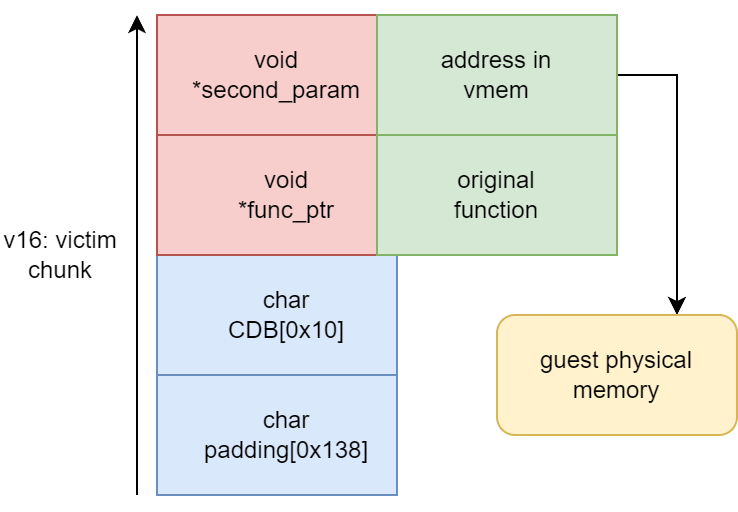

The diagram above was exported from draw.io. Its source (the exported page's mxGraphModel, read from the mxfile embedded in the PNG):
<mxGraphModel dx="1434" dy="796" grid="1" gridSize="10" guides="1" tooltips="1" connect="1" arrows="1" fold="1" page="1" pageScale="1" pageWidth="850" pageHeight="1100" math="0" shadow="0">
  <root>
    <mxCell id="0" />
    <mxCell id="1" parent="0" />
    <mxCell id="dacXHsGcDBCZsLgJCUws-2" value="" style="rounded=0;whiteSpace=wrap;html=1;fillColor=#dae8fc;strokeColor=#6c8ebf;" vertex="1" parent="1">
      <mxGeometry x="360" y="380" width="120" height="60" as="geometry" />
    </mxCell>
    <mxCell id="dacXHsGcDBCZsLgJCUws-3" value="" style="rounded=0;whiteSpace=wrap;html=1;fillColor=#dae8fc;strokeColor=#6c8ebf;" vertex="1" parent="1">
      <mxGeometry x="360" y="440" width="120" height="60" as="geometry" />
    </mxCell>
    <mxCell id="dacXHsGcDBCZsLgJCUws-4" value="" style="rounded=0;whiteSpace=wrap;html=1;fillColor=#f8cecc;strokeColor=#b85450;" vertex="1" parent="1">
      <mxGeometry x="360" y="320" width="120" height="60" as="geometry" />
    </mxCell>
    <mxCell id="dacXHsGcDBCZsLgJCUws-5" value="v16: victim chunk" style="text;html=1;strokeColor=none;fillColor=none;align=center;verticalAlign=middle;whiteSpace=wrap;rounded=0;" vertex="1" parent="1">
      <mxGeometry x="282" y="365" width="60" height="30" as="geometry" />
    </mxCell>
    <mxCell id="dacXHsGcDBCZsLgJCUws-6" value="" style="endArrow=classic;html=1;rounded=0;" edge="1" parent="1">
      <mxGeometry width="50" height="50" relative="1" as="geometry">
        <mxPoint x="350" y="500" as="sourcePoint" />
        <mxPoint x="350" y="260" as="targetPoint" />
      </mxGeometry>
    </mxCell>
    <mxCell id="dacXHsGcDBCZsLgJCUws-7" value="" style="rounded=0;whiteSpace=wrap;html=1;fillColor=#f8cecc;strokeColor=#b85450;" vertex="1" parent="1">
      <mxGeometry x="360" y="260" width="120" height="60" as="geometry" />
    </mxCell>
    <mxCell id="dacXHsGcDBCZsLgJCUws-8" value="char CDB[0x10]" style="text;html=1;strokeColor=none;fillColor=none;align=center;verticalAlign=middle;whiteSpace=wrap;rounded=0;" vertex="1" parent="1">
      <mxGeometry x="395" y="395" width="60" height="30" as="geometry" />
    </mxCell>
    <mxCell id="dacXHsGcDBCZsLgJCUws-9" value="char padding[0x138]" style="text;html=1;strokeColor=none;fillColor=none;align=center;verticalAlign=middle;whiteSpace=wrap;rounded=0;" vertex="1" parent="1">
      <mxGeometry x="395" y="455" width="60" height="30" as="geometry" />
    </mxCell>
    <mxCell id="dacXHsGcDBCZsLgJCUws-10" value="void *func_ptr" style="text;html=1;strokeColor=none;fillColor=none;align=center;verticalAlign=middle;whiteSpace=wrap;rounded=0;" vertex="1" parent="1">
      <mxGeometry x="395" y="335" width="60" height="30" as="geometry" />
    </mxCell>
    <mxCell id="dacXHsGcDBCZsLgJCUws-12" value="void *second_param" style="text;html=1;strokeColor=none;fillColor=none;align=center;verticalAlign=middle;whiteSpace=wrap;rounded=0;" vertex="1" parent="1">
      <mxGeometry x="390" y="275" width="60" height="30" as="geometry" />
    </mxCell>
    <mxCell id="dacXHsGcDBCZsLgJCUws-20" style="edgeStyle=orthogonalEdgeStyle;rounded=0;orthogonalLoop=1;jettySize=auto;html=1;" edge="1" parent="1" source="dacXHsGcDBCZsLgJCUws-13">
      <mxGeometry relative="1" as="geometry">
        <mxPoint x="620" y="410" as="targetPoint" />
      </mxGeometry>
    </mxCell>
    <mxCell id="dacXHsGcDBCZsLgJCUws-13" value="" style="rounded=0;whiteSpace=wrap;html=1;fillColor=#d5e8d4;strokeColor=#82b366;" vertex="1" parent="1">
      <mxGeometry x="470" y="260" width="120" height="60" as="geometry" />
    </mxCell>
    <mxCell id="dacXHsGcDBCZsLgJCUws-14" value="" style="rounded=0;whiteSpace=wrap;html=1;fillColor=#d5e8d4;strokeColor=#82b366;" vertex="1" parent="1">
      <mxGeometry x="470" y="320" width="120" height="60" as="geometry" />
    </mxCell>
    <mxCell id="dacXHsGcDBCZsLgJCUws-15" value="original function" style="text;html=1;strokeColor=none;fillColor=none;align=center;verticalAlign=middle;whiteSpace=wrap;rounded=0;" vertex="1" parent="1">
      <mxGeometry x="500" y="335" width="60" height="30" as="geometry" />
    </mxCell>
    <mxCell id="dacXHsGcDBCZsLgJCUws-16" value="address in vmem" style="text;html=1;strokeColor=none;fillColor=none;align=center;verticalAlign=middle;whiteSpace=wrap;rounded=0;" vertex="1" parent="1">
      <mxGeometry x="500" y="275" width="60" height="30" as="geometry" />
    </mxCell>
    <mxCell id="dacXHsGcDBCZsLgJCUws-18" value="guest physical memory" style="rounded=1;whiteSpace=wrap;html=1;fillColor=#fff2cc;strokeColor=#d6b656;" vertex="1" parent="1">
      <mxGeometry x="530" y="410" width="120" height="60" as="geometry" />
    </mxCell>
  </root>
</mxGraphModel>